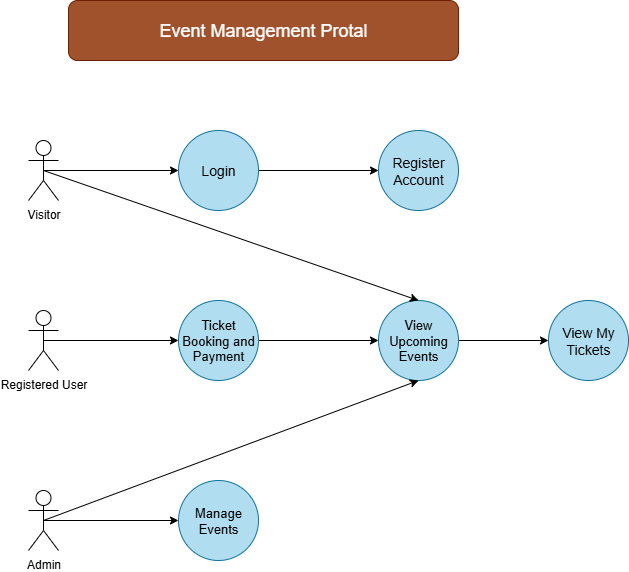

The diagram above was exported from draw.io. Its source (the exported page's mxGraphModel, read from the mxfile embedded in the PNG):
<mxGraphModel dx="1042" dy="562" grid="1" gridSize="10" guides="1" tooltips="1" connect="1" arrows="1" fold="1" page="1" pageScale="1" pageWidth="827" pageHeight="1169" math="0" shadow="0">
  <root>
    <mxCell id="0" />
    <mxCell id="1" parent="0" />
    <mxCell id="qNR3t9bnPEb7Vt3tg50b-1" value="&lt;font style=&quot;font-size: 18px;&quot;&gt;Event Management Protal&lt;/font&gt;" style="rounded=1;whiteSpace=wrap;html=1;fillColor=#a0522d;fontColor=#ffffff;strokeColor=#6D1F00;" vertex="1" parent="1">
      <mxGeometry x="130" y="90" width="390" height="60" as="geometry" />
    </mxCell>
    <mxCell id="qNR3t9bnPEb7Vt3tg50b-20" style="edgeStyle=orthogonalEdgeStyle;rounded=0;orthogonalLoop=1;jettySize=auto;html=1;exitX=1;exitY=0.5;exitDx=0;exitDy=0;" edge="1" parent="1" source="qNR3t9bnPEb7Vt3tg50b-2" target="qNR3t9bnPEb7Vt3tg50b-4">
      <mxGeometry relative="1" as="geometry" />
    </mxCell>
    <mxCell id="qNR3t9bnPEb7Vt3tg50b-2" value="&lt;font style=&quot;font-size: 13px;&quot;&gt;Ticket Booking and Payment&lt;/font&gt;" style="ellipse;whiteSpace=wrap;html=1;aspect=fixed;fillColor=#b1ddf0;strokeColor=#10739e;" vertex="1" parent="1">
      <mxGeometry x="240" y="390" width="80" height="80" as="geometry" />
    </mxCell>
    <mxCell id="qNR3t9bnPEb7Vt3tg50b-3" value="&lt;font style=&quot;font-size: 14px;&quot;&gt;View My Tickets&lt;/font&gt;" style="ellipse;whiteSpace=wrap;html=1;aspect=fixed;fillColor=#b1ddf0;strokeColor=#10739e;" vertex="1" parent="1">
      <mxGeometry x="610" y="390" width="80" height="80" as="geometry" />
    </mxCell>
    <mxCell id="qNR3t9bnPEb7Vt3tg50b-21" style="edgeStyle=orthogonalEdgeStyle;rounded=0;orthogonalLoop=1;jettySize=auto;html=1;exitX=1;exitY=0.5;exitDx=0;exitDy=0;entryX=0;entryY=0.5;entryDx=0;entryDy=0;" edge="1" parent="1" source="qNR3t9bnPEb7Vt3tg50b-4" target="qNR3t9bnPEb7Vt3tg50b-3">
      <mxGeometry relative="1" as="geometry" />
    </mxCell>
    <mxCell id="qNR3t9bnPEb7Vt3tg50b-4" value="&lt;font style=&quot;font-size: 13px;&quot;&gt;View Upcoming Events&lt;/font&gt;" style="ellipse;whiteSpace=wrap;html=1;aspect=fixed;fillColor=#b1ddf0;strokeColor=#10739e;" vertex="1" parent="1">
      <mxGeometry x="440" y="390" width="80" height="80" as="geometry" />
    </mxCell>
    <mxCell id="qNR3t9bnPEb7Vt3tg50b-5" value="&lt;font style=&quot;font-size: 13px;&quot;&gt;Manage Events&lt;/font&gt;" style="ellipse;whiteSpace=wrap;html=1;aspect=fixed;fillColor=#b1ddf0;strokeColor=#10739e;" vertex="1" parent="1">
      <mxGeometry x="240" y="570" width="80" height="80" as="geometry" />
    </mxCell>
    <mxCell id="qNR3t9bnPEb7Vt3tg50b-6" value="&lt;font style=&quot;font-size: 14px;&quot;&gt;Register&lt;/font&gt;&lt;div&gt;&lt;font style=&quot;font-size: 14px;&quot;&gt;Account&lt;/font&gt;&lt;/div&gt;" style="ellipse;whiteSpace=wrap;html=1;aspect=fixed;fillColor=#b1ddf0;strokeColor=#10739e;" vertex="1" parent="1">
      <mxGeometry x="440" y="220" width="80" height="80" as="geometry" />
    </mxCell>
    <mxCell id="qNR3t9bnPEb7Vt3tg50b-18" style="edgeStyle=orthogonalEdgeStyle;rounded=0;orthogonalLoop=1;jettySize=auto;html=1;exitX=1;exitY=0.5;exitDx=0;exitDy=0;entryX=0;entryY=0.5;entryDx=0;entryDy=0;" edge="1" parent="1" source="qNR3t9bnPEb7Vt3tg50b-7" target="qNR3t9bnPEb7Vt3tg50b-6">
      <mxGeometry relative="1" as="geometry" />
    </mxCell>
    <mxCell id="qNR3t9bnPEb7Vt3tg50b-7" value="&lt;font style=&quot;font-size: 14px;&quot;&gt;Login&lt;/font&gt;" style="ellipse;whiteSpace=wrap;html=1;aspect=fixed;fillColor=#b1ddf0;strokeColor=#10739e;" vertex="1" parent="1">
      <mxGeometry x="240" y="220" width="80" height="80" as="geometry" />
    </mxCell>
    <mxCell id="qNR3t9bnPEb7Vt3tg50b-22" style="edgeStyle=orthogonalEdgeStyle;rounded=0;orthogonalLoop=1;jettySize=auto;html=1;exitX=0.5;exitY=0.5;exitDx=0;exitDy=0;exitPerimeter=0;entryX=0;entryY=0.5;entryDx=0;entryDy=0;" edge="1" parent="1" source="qNR3t9bnPEb7Vt3tg50b-9" target="qNR3t9bnPEb7Vt3tg50b-5">
      <mxGeometry relative="1" as="geometry" />
    </mxCell>
    <mxCell id="qNR3t9bnPEb7Vt3tg50b-9" value="Admin" style="shape=umlActor;verticalLabelPosition=bottom;verticalAlign=top;html=1;outlineConnect=0;" vertex="1" parent="1">
      <mxGeometry x="90" y="580" width="30" height="60" as="geometry" />
    </mxCell>
    <mxCell id="qNR3t9bnPEb7Vt3tg50b-11" value="Visitor" style="shape=umlActor;verticalLabelPosition=bottom;verticalAlign=top;html=1;outlineConnect=0;" vertex="1" parent="1">
      <mxGeometry x="90" y="230" width="30" height="60" as="geometry" />
    </mxCell>
    <mxCell id="qNR3t9bnPEb7Vt3tg50b-19" style="edgeStyle=orthogonalEdgeStyle;rounded=0;orthogonalLoop=1;jettySize=auto;html=1;exitX=0.5;exitY=0.5;exitDx=0;exitDy=0;exitPerimeter=0;entryX=0;entryY=0.5;entryDx=0;entryDy=0;" edge="1" parent="1" source="qNR3t9bnPEb7Vt3tg50b-16" target="qNR3t9bnPEb7Vt3tg50b-2">
      <mxGeometry relative="1" as="geometry" />
    </mxCell>
    <mxCell id="qNR3t9bnPEb7Vt3tg50b-16" value="Registered User" style="shape=umlActor;verticalLabelPosition=bottom;verticalAlign=top;html=1;outlineConnect=0;" vertex="1" parent="1">
      <mxGeometry x="90" y="400" width="30" height="60" as="geometry" />
    </mxCell>
    <mxCell id="qNR3t9bnPEb7Vt3tg50b-17" style="edgeStyle=orthogonalEdgeStyle;rounded=0;orthogonalLoop=1;jettySize=auto;html=1;exitX=0.5;exitY=0.5;exitDx=0;exitDy=0;exitPerimeter=0;entryX=0;entryY=0.5;entryDx=0;entryDy=0;" edge="1" parent="1" source="qNR3t9bnPEb7Vt3tg50b-11" target="qNR3t9bnPEb7Vt3tg50b-7">
      <mxGeometry relative="1" as="geometry" />
    </mxCell>
    <mxCell id="qNR3t9bnPEb7Vt3tg50b-25" value="" style="endArrow=classic;html=1;rounded=0;entryX=0.5;entryY=0;entryDx=0;entryDy=0;exitX=0.5;exitY=0.5;exitDx=0;exitDy=0;exitPerimeter=0;" edge="1" parent="1" source="qNR3t9bnPEb7Vt3tg50b-11" target="qNR3t9bnPEb7Vt3tg50b-4">
      <mxGeometry width="50" height="50" relative="1" as="geometry">
        <mxPoint x="200" y="520" as="sourcePoint" />
        <mxPoint x="250" y="470" as="targetPoint" />
      </mxGeometry>
    </mxCell>
    <mxCell id="qNR3t9bnPEb7Vt3tg50b-26" value="" style="endArrow=classic;html=1;rounded=0;entryX=0.5;entryY=1;entryDx=0;entryDy=0;exitX=0.5;exitY=0.5;exitDx=0;exitDy=0;exitPerimeter=0;" edge="1" parent="1" source="qNR3t9bnPEb7Vt3tg50b-9" target="qNR3t9bnPEb7Vt3tg50b-4">
      <mxGeometry width="50" height="50" relative="1" as="geometry">
        <mxPoint x="200" y="520" as="sourcePoint" />
        <mxPoint x="250" y="470" as="targetPoint" />
      </mxGeometry>
    </mxCell>
  </root>
</mxGraphModel>